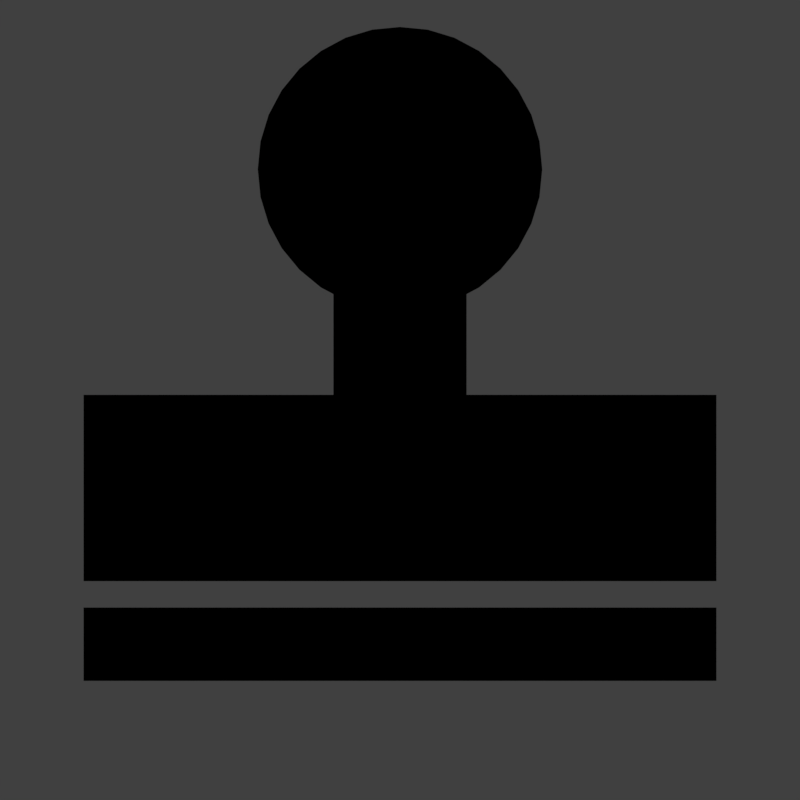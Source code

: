# Source: clone_symbol.blend  (saved by Blender 2.80.51; exported with 4.5.12 LTS)
import bpy
from mathutils import Matrix  # noqa: F401  (used for matrix-valued properties, if any)

bpy.ops.wm.read_factory_settings(use_empty=True)
scene = bpy.context.scene
scene.name = 'Scene'

# ---- collections
col_collection_1 = bpy.data.collections.new('Collection 1'); scene.collection.children.link(col_collection_1)

# ---- materials (node trees are filled in below, after node groups)
mat_material = bpy.data.materials.new('Material')
mat_material.alpha_threshold = 0.0
mat_material.diffuse_color = (0.0, 0.0, 0.0, 1.0)
mat_material.roughness = 0.5
mat_material.line_color = (0.0, 0.0, 0.0, 1.0)

# ---- material node trees

# ---- world
world_world = bpy.data.worlds.new('World'); scene.world = world_world
world_world.color = (0.05088, 0.05088, 0.05088)
world_world.use_sun_shadow = False
world_world.sun_shadow_jitter_overblur = 0.0
world_world.cycles.sampling_method = 'MANUAL'

# ---- cameras
cam_camera = bpy.data.cameras.new('Camera')
cam_camera.clip_end = 100.0
cam_camera.lens = 35.0
cam_camera.sensor_width = 32.0
cam_camera.sensor_height = 18.0
cam_camera.ortho_scale = 7.314
cam_camera.dof.focus_distance = 0.0
cam_camera.dof.aperture_fstop = 128.0

# ---- lights
light_lamp = bpy.data.lights.new('Lamp', 'POINT')
light_lamp.transmission_factor = 0.0
light_lamp.cutoff_distance = 30.0
light_lamp.energy = 100.0
light_lamp.shadow_buffer_clip_start = 1.001
light_lamp.shadow_soft_size = 0.1
light_lamp.shadow_maximum_resolution = 0.006
light_lamp.use_absolute_resolution = True

# ---- meshes
me_cube = bpy.data.meshes.new('Cube')
me_cube.from_pydata([(0.38, 1.379, 0.004712), (-0.38, 1.379, 0.004712), (-0.38, 0.4582, 0.004712), (0.38, 0.4582, 0.004712), (1.798, 0.5293, 0.02796), (1.798, -0.5293, 0.02796), (-1.798, -0.5293, 0.02796), (-1.798, 0.5293, 0.02796), (-2.28e-08, 2.619, 0.02943), (-0.1576, 2.604, 0.02943), (-0.3092, 2.558, 0.02943), (-0.4489, 2.483, 0.02943), (-0.5714, 2.382, 0.02943), (-0.6718, 2.26, 0.02943), (-0.7465, 2.12, 0.02943), (-0.7925, 1.969, 0.02943), (-0.808, 1.811, 0.02943), (-0.7925, 1.653, 0.02943), (-0.7465, 1.502, 0.02943), (-0.6718, 1.362, 0.02943), (-0.5714, 1.24, 0.02943), (-0.4489, 1.139, 0.02943), (-0.3092, 1.065, 0.02943), (-0.1576, 1.019, 0.02943), (2.405e-07, 1.003, 0.02943), (0.1576, 1.019, 0.02943), (0.3092, 1.065, 0.02943), (0.4489, 1.139, 0.02943), (0.5714, 1.24, 0.02943), (0.6718, 1.362, 0.02943), (0.7465, 1.502, 0.02943), (0.7925, 1.653, 0.02943), (0.808, 1.811, 0.02943), (0.7925, 1.969, 0.02943), (0.7465, 2.12, 0.02943), (0.6718, 2.26, 0.02943), (0.5714, 2.382, 0.02943), (0.4489, 2.483, 0.02943), (0.3092, 2.558, 0.02943), (0.1576, 2.604, 0.02943), (1.798, -0.6793, 0.02796), (1.798, -1.096, 0.02796), (-1.798, -1.096, 0.02796), (-1.798, -0.6793, 0.02796)], [], [(4, 7, 6, 5), (12, 13, 14, 15, 16, 17, 18, 19, 20, 21, 22, 23, 24, 25, 26, 27, 28, 29, 30, 31, 32, 33, 34, 35, 36, 37, 38, 39, 8, 9, 10, 11), (2, 3, 0, 1), (40, 43, 42, 41)])
me_cube.materials.append(mat_material)
me_cube.use_remesh_preserve_volume = False
me_cube.use_remesh_preserve_attributes = False
me_cube.use_mirror_vertex_groups = False
me_cube.update()

# ---- objects
ob_clone_stamp = bpy.data.objects.new('clone_stamp', me_cube)
ob_lamp = bpy.data.objects.new('Lamp', light_lamp)
ob_camera = bpy.data.objects.new('Camera', cam_camera)

# ---- transforms, parenting, visibility, modifiers, constraints
ob_clone_stamp.location = (0.0, 0.0, 0.0)
ob_clone_stamp.lock_rotations_4d = False
ob_clone_stamp.empty_display_type = 'ARROWS'
ob_clone_stamp.lineart.crease_threshold = 0.0
ob_lamp.location = (4.076, 1.005, 5.904)
ob_lamp.rotation_euler = (0.6503, 0.05522, 1.866)
ob_lamp.lock_rotations_4d = False
ob_lamp.empty_display_type = 'ARROWS'
ob_lamp.color = (0.0, 0.0, 0.0, 0.0)
ob_lamp.lineart.crease_threshold = 0.0
ob_camera.location = (0.0, 0.5, 5.0)
ob_camera.lock_rotations_4d = False
ob_camera.empty_display_type = 'ARROWS'
ob_camera.color = (0.0, 0.0, 0.0, 0.0)
ob_camera.display_type = 'WIRE'
ob_camera.lineart.crease_threshold = 0.0

# ---- collection membership
col_collection_1.objects.link(ob_clone_stamp)
col_collection_1.objects.link(ob_lamp)
col_collection_1.objects.link(ob_camera)

# ---- scene / render settings (as saved in the file)
scene.camera = ob_camera
scene.frame_start = 1; scene.frame_end = 250; scene.frame_set(1)
scene.render.engine = 'BLENDER_WORKBENCH'
scene.render.resolution_x = 512
scene.render.resolution_y = 512
scene.render.dither_intensity = 0.0
scene.render.film_transparent = True
scene.cycles.use_denoising = False
scene.cycles.samples = 128
scene.cycles.sampling_pattern = 'TABULATED_SOBOL'
scene.cycles.use_adaptive_sampling = False
scene.cycles.use_light_tree = False
scene.cycles.blur_glossy = 0.0
scene.cycles.sample_clamp_indirect = 0.0
scene.view_settings.view_transform = 'Standard'
bpy.context.view_layer.update()
